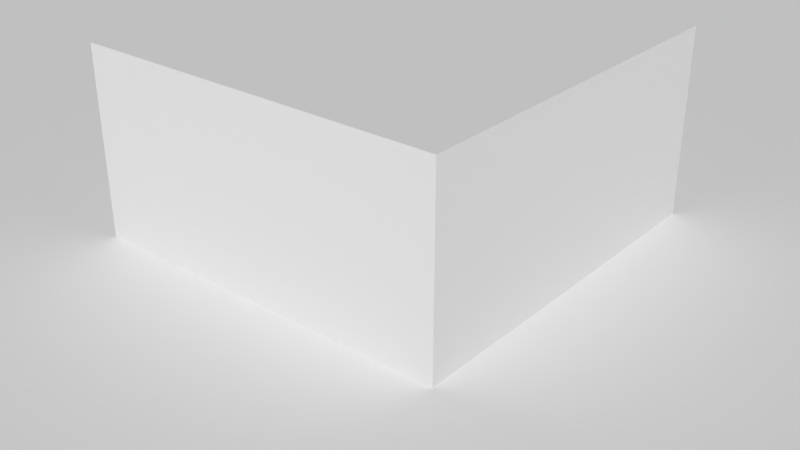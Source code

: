 # Source: school.blend  (saved by Blender 2.78.0; exported with 4.5.12 LTS)
import bpy
from mathutils import Matrix  # noqa: F401  (used for matrix-valued properties, if any)

bpy.ops.wm.read_factory_settings(use_empty=True)
scene = bpy.context.scene
scene.name = 'Scene'

# ---- collections
col_collection_1 = bpy.data.collections.new('Collection 1'); scene.collection.children.link(col_collection_1)

# ---- world
world_world = bpy.data.worlds.new('World'); scene.world = world_world
world_world.color = (0.05088, 0.05088, 0.05088)
world_world.use_sun_shadow = False
world_world.sun_shadow_jitter_overblur = 0.0
world_world.cycles.sampling_method = 'MANUAL'

# ---- meshes
me_cube_002 = bpy.data.meshes.new('Cube.002')
me_cube_002.from_pydata([(-1.0, -1.0, -1.0), (-1.0, -1.0, 1.0), (-1.0, 1.0, -1.0), (-1.0, 1.0, 1.0), (1.0, -1.0, -1.0), (1.0, -1.0, 1.0), (1.0, 1.0, -1.0), (1.0, 1.0, 1.0)], [], [(0, 1, 3, 2), (2, 3, 7, 6), (6, 7, 5, 4), (4, 5, 1, 0), (2, 6, 4, 0), (7, 3, 1, 5)])
me_cube_002.use_remesh_preserve_volume = False
me_cube_002.use_remesh_preserve_attributes = False
me_cube_002.use_mirror_vertex_groups = False
me_cube_002.update()
me_plane = bpy.data.meshes.new('Plane')
me_plane.from_pydata([(-1.0, -1.0, 0.0), (1.0, -1.0, 0.0), (-1.0, 1.0, 0.0), (1.0, 1.0, 0.0)], [], [(0, 1, 3, 2)])
me_plane.use_remesh_preserve_volume = False
me_plane.use_remesh_preserve_attributes = False
me_plane.use_mirror_vertex_groups = False
me_plane.update()

# ---- objects
ob_cube = bpy.data.objects.new('Cube', me_cube_002)
ob_plane = bpy.data.objects.new('Plane', me_plane)

# ---- transforms, parenting, visibility, modifiers, constraints
ob_cube.location = (0.0, 0.0, 0.0)
ob_cube.lineart.crease_threshold = 0.0
ob_plane.location = (0.0, 0.0, 0.0)
ob_plane.scale = (700.0, 500.0, 1.0)
ob_plane.hide_viewport = True
ob_plane.lineart.crease_threshold = 0.0

# ---- collection membership
col_collection_1.objects.link(ob_cube)
col_collection_1.objects.link(ob_plane)

# ---- scene / render settings (as saved in the file)
scene.frame_start = 1; scene.frame_end = 250; scene.frame_set(1)
scene.render.engine = 'BLENDER_EEVEE_NEXT'
scene.render.resolution_percentage = 50
scene.render.dither_intensity = 0.0
scene.cycles.use_denoising = False
scene.cycles.samples = 128
scene.cycles.sampling_pattern = 'TABULATED_SOBOL'
scene.cycles.light_sampling_threshold = 0.0
scene.cycles.use_adaptive_sampling = False
scene.cycles.use_light_tree = False
scene.cycles.blur_glossy = 0.0
scene.cycles.sample_clamp_indirect = 0.0
scene.view_settings.view_transform = 'Standard'
bpy.context.view_layer.update()

# ---- added for rendering (the .blend has no active camera and no usable light): camera, sun
cam_auto = bpy.data.cameras.new('AutoCamera')
cam_auto.lens = 50.0
cam_auto.sensor_width = 36.0
cam_auto.clip_end = 1000.0
ob_auto_camera = bpy.data.objects.new('AutoCamera', cam_auto)
scene.collection.objects.link(ob_auto_camera)
ob_auto_camera.location = (3.20507, -3.84609, 2.56406)
ob_auto_camera.rotation_euler = (1.09748, -7.21219e-08, 0.694738)
scene.camera = ob_auto_camera
light_auto_sun = bpy.data.lights.new('AutoSun', 'SUN')
light_auto_sun.energy = 3.0
light_auto_sun.angle = 0.0523599
ob_auto_sun = bpy.data.objects.new('AutoSun', light_auto_sun)
scene.collection.objects.link(ob_auto_sun)
ob_auto_sun.rotation_euler = (0.872665, 0.174533, 0.523599)
bpy.context.view_layer.update()
